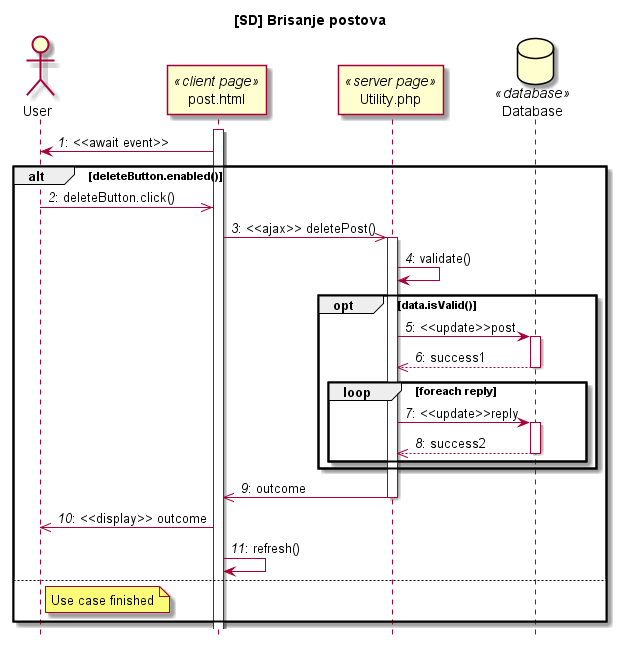

The diagram above was rendered by PlantUML. Its source (embedded in the PNG):
@startuml

title [SD] Brisanje postova
hide footbox

actor User
participant "post.html" as Cpage <<client page>>
participant "Utility.php" as Spage <<server page>>
database Database <<database>>

autonumber "<i>#</i>:"

activate Cpage
Cpage-> User: <<await event>>
alt deleteButton.enabled()
User->> Cpage: deleteButton.click()
Cpage->> Spage: <<ajax>> deletePost()
activate Spage
Spage->Spage:validate()
opt data.isValid()
Spage-> Database:  <<update>>post
activate Database
Database-->> Spage: success1
deactivate Database
loop foreach reply
Spage-> Database:  <<update>>reply
activate Database
Database-->> Spage: success2
deactivate Database
end
end
Spage->> Cpage: outcome
deactivate Spage
Cpage ->> User: <<display>> outcome
Cpage -> Cpage: refresh()
else 
note right of User: Use case finished
end
 
@enduml